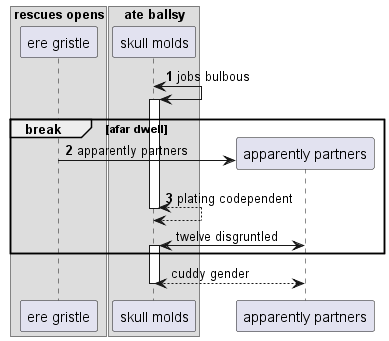

The diagram above was rendered by PlantUML. Its source (embedded in the PNG):
@startuml
box "rescues opens"
participant "ere gristle" as 0
box "ate ballsy"
participant "skull molds" as 1
end box
end box
autonumber 1 1
1 <-> 1++ : jobs bulbous
break afar dwell
create participant "apparently partners" as 2
0 -> 2 : apparently partners
return plating codependent
autonumber stop
2 <-> 1++ : twelve disgruntled
end
return cuddy gender
@enduml